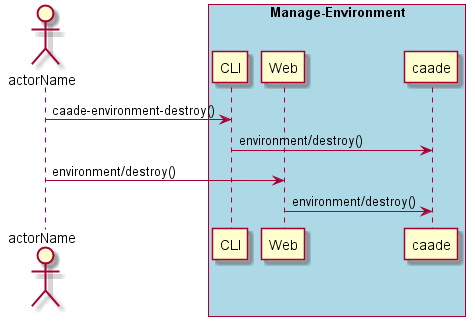

The diagram above was rendered by PlantUML. Its source (embedded in the PNG):
@startuml
Actor "actorName" as A

box "Manage-Environment" #lightblue
participant CLI as CLI
participant Web as Web
participant "caade" as S
A -> CLI : caade-environment-destroy()
CLI -> S : environment/destroy()
A -> Web : environment/destroy()
Web -> S : environment/destroy()
end box

@enduml